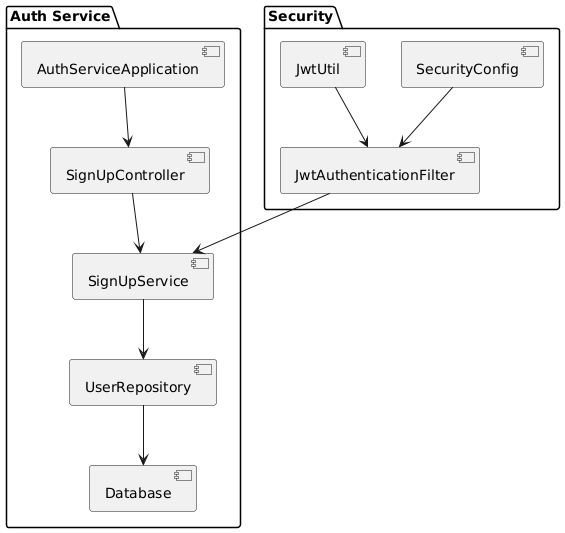

The diagram above was rendered by PlantUML. Its source (embedded in the PNG):
@startuml
package "Auth Service" {
  [AuthServiceApplication] --> [SignUpController]
  [SignUpController] --> [SignUpService]
  [SignUpService] --> [UserRepository]
  [UserRepository] --> [Database]
}

package "Security" {
  [SecurityConfig] --> [JwtAuthenticationFilter]
  [JwtAuthenticationFilter] --> [SignUpService]
  [JwtUtil] --> [JwtAuthenticationFilter]
}
@enduml